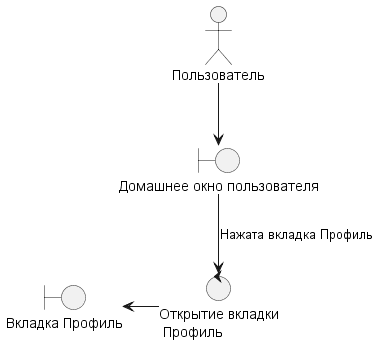

The diagram above was rendered by PlantUML. Its source (embedded in the PNG):
@startuml PrProfil.wsd

actor "Пользователь" as pl

control "Открытие вкладки\n Профиль" as co

boundary "Вкладка Профиль" as bo1
boundary "Домашнее окно пользователя" as bo

pl --> bo
bo --> co : Нажата вкладка Профиль
co -left-> bo1


@enduml